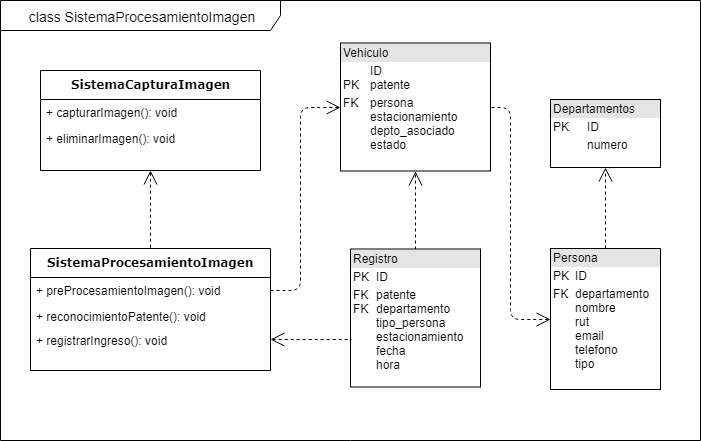

The diagram above was exported from draw.io. Its source (the exported page's mxGraphModel, read from the mxfile embedded in the PNG):
<mxGraphModel dx="840" dy="403" grid="1" gridSize="10" guides="1" tooltips="1" connect="1" arrows="1" fold="1" page="1" pageScale="1" pageWidth="1100" pageHeight="850" background="#ffffff" math="0" shadow="0">
  <root>
    <mxCell id="0" />
    <mxCell id="1" parent="0" />
    <mxCell id="GkAajKtFIGLuhse4K5WX-2" value="&lt;font style=&quot;font-size: 14px&quot;&gt;class SistemaProcesamientoImagen&lt;/font&gt;" style="shape=umlFrame;whiteSpace=wrap;html=1;width=280;height=30;" parent="1" vertex="1">
      <mxGeometry x="50" y="40" width="700" height="440" as="geometry" />
    </mxCell>
    <mxCell id="78961159f06e98e8-69" value="SistemaCapturaImagen" style="swimlane;html=1;fontStyle=1;align=center;verticalAlign=top;childLayout=stackLayout;horizontal=1;startSize=29;horizontalStack=0;resizeParent=1;resizeLast=0;collapsible=1;marginBottom=0;swimlaneFillColor=#ffffff;rounded=0;shadow=0;comic=0;labelBackgroundColor=none;strokeColor=#000000;strokeWidth=1;fillColor=none;fontFamily=Verdana;fontSize=12;fontColor=#000000;" parent="1" vertex="1">
      <mxGeometry x="90" y="110" width="220" height="100" as="geometry" />
    </mxCell>
    <mxCell id="bjt41eAJjumM9TxY2FZ1-14" value="+ capturarImagen(): void" style="text;html=1;strokeColor=none;fillColor=none;align=left;verticalAlign=top;spacingLeft=4;spacingRight=4;whiteSpace=wrap;overflow=hidden;rotatable=0;points=[[0,0.5],[1,0.5]];portConstraint=eastwest;" parent="78961159f06e98e8-69" vertex="1">
      <mxGeometry y="29" width="220" height="26" as="geometry" />
    </mxCell>
    <mxCell id="jwnq4vdWYBaz8wufUEck-28" value="+ eliminarImagen(): void" style="text;html=1;strokeColor=none;fillColor=none;align=left;verticalAlign=top;spacingLeft=4;spacingRight=4;whiteSpace=wrap;overflow=hidden;rotatable=0;points=[[0,0.5],[1,0.5]];portConstraint=eastwest;" vertex="1" parent="78961159f06e98e8-69">
      <mxGeometry y="55" width="220" height="26" as="geometry" />
    </mxCell>
    <mxCell id="jwnq4vdWYBaz8wufUEck-29" value="SistemaProcesamientoImagen" style="swimlane;html=1;fontStyle=1;align=center;verticalAlign=top;childLayout=stackLayout;horizontal=1;startSize=29;horizontalStack=0;resizeParent=1;resizeLast=0;collapsible=1;marginBottom=0;swimlaneFillColor=#ffffff;rounded=0;shadow=0;comic=0;labelBackgroundColor=none;strokeColor=#000000;strokeWidth=1;fillColor=none;fontFamily=Verdana;fontSize=12;fontColor=#000000;" vertex="1" parent="1">
      <mxGeometry x="80" y="288" width="240" height="122" as="geometry" />
    </mxCell>
    <mxCell id="jwnq4vdWYBaz8wufUEck-31" value="+ preProcesamientoImagen(): void" style="text;html=1;strokeColor=none;fillColor=none;align=left;verticalAlign=top;spacingLeft=4;spacingRight=4;whiteSpace=wrap;overflow=hidden;rotatable=0;points=[[0,0.5],[1,0.5]];portConstraint=eastwest;" vertex="1" parent="jwnq4vdWYBaz8wufUEck-29">
      <mxGeometry y="29" width="240" height="26" as="geometry" />
    </mxCell>
    <mxCell id="jwnq4vdWYBaz8wufUEck-30" value="+ reconocimientoPatente(): void" style="text;html=1;strokeColor=none;fillColor=none;align=left;verticalAlign=top;spacingLeft=4;spacingRight=4;whiteSpace=wrap;overflow=hidden;rotatable=0;points=[[0,0.5],[1,0.5]];portConstraint=eastwest;" vertex="1" parent="jwnq4vdWYBaz8wufUEck-29">
      <mxGeometry y="55" width="240" height="26" as="geometry" />
    </mxCell>
    <mxCell id="jwnq4vdWYBaz8wufUEck-33" value="" style="endArrow=none;html=1;exitX=0.5;exitY=1;exitDx=0;exitDy=0;entryX=0.5;entryY=0;entryDx=0;entryDy=0;endFill=0;endSize=6;dashed=1;startArrow=open;startFill=0;startSize=12;" edge="1" parent="1" source="78961159f06e98e8-69" target="jwnq4vdWYBaz8wufUEck-29">
      <mxGeometry width="50" height="50" relative="1" as="geometry">
        <mxPoint x="300" y="180" as="sourcePoint" />
        <mxPoint x="350" y="130" as="targetPoint" />
      </mxGeometry>
    </mxCell>
    <mxCell id="jwnq4vdWYBaz8wufUEck-40" value="&lt;div style=&quot;box-sizing: border-box ; width: 100% ; background: #e4e4e4 ; padding: 2px&quot;&gt;Persona&lt;/div&gt;&lt;table style=&quot;width: 100% ; font-size: 1em&quot; cellpadding=&quot;2&quot; cellspacing=&quot;0&quot;&gt;&lt;tbody&gt;&lt;tr&gt;&lt;td&gt;PK&lt;/td&gt;&lt;td&gt;ID&lt;/td&gt;&lt;/tr&gt;&lt;tr&gt;&lt;td&gt;FK&lt;br&gt;&lt;br&gt;&lt;br&gt;&lt;br&gt;&lt;br&gt;&lt;br&gt;&lt;/td&gt;&lt;td&gt;departamento&lt;br&gt;nombre&lt;br&gt;rut&lt;br&gt;email&lt;br&gt;telefono&lt;br&gt;tipo&lt;/td&gt;&lt;/tr&gt;&lt;tr&gt;&lt;td&gt;&lt;/td&gt;&lt;td&gt;&lt;br&gt;&lt;br&gt;&lt;/td&gt;&lt;/tr&gt;&lt;/tbody&gt;&lt;/table&gt;" style="verticalAlign=top;align=left;overflow=fill;html=1;" vertex="1" parent="1">
      <mxGeometry x="600" y="288" width="110" height="141" as="geometry" />
    </mxCell>
    <mxCell id="jwnq4vdWYBaz8wufUEck-41" value="&lt;div style=&quot;box-sizing: border-box ; width: 100% ; background: #e4e4e4 ; padding: 2px&quot;&gt;Departamentos&lt;/div&gt;&lt;table style=&quot;width: 100% ; font-size: 1em&quot; cellpadding=&quot;2&quot; cellspacing=&quot;0&quot;&gt;&lt;tbody&gt;&lt;tr&gt;&lt;td&gt;PK&lt;/td&gt;&lt;td&gt;ID&lt;/td&gt;&lt;/tr&gt;&lt;tr&gt;&lt;td&gt;&lt;br&gt;&lt;/td&gt;&lt;td&gt;numero&lt;/td&gt;&lt;/tr&gt;&lt;tr&gt;&lt;td&gt;&lt;/td&gt;&lt;td&gt;&lt;br&gt;&lt;/td&gt;&lt;/tr&gt;&lt;/tbody&gt;&lt;/table&gt;" style="verticalAlign=top;align=left;overflow=fill;html=1;" vertex="1" parent="1">
      <mxGeometry x="600" y="139" width="110" height="68" as="geometry" />
    </mxCell>
    <mxCell id="jwnq4vdWYBaz8wufUEck-42" value="" style="endArrow=open;html=1;dashed=1;startArrow=none;startFill=0;startSize=6;endFill=0;endSize=12;exitX=0.5;exitY=0;exitDx=0;exitDy=0;entryX=0.5;entryY=1;entryDx=0;entryDy=0;" edge="1" parent="1" source="jwnq4vdWYBaz8wufUEck-40" target="jwnq4vdWYBaz8wufUEck-41">
      <mxGeometry width="50" height="50" relative="1" as="geometry">
        <mxPoint x="852.5" y="42" as="sourcePoint" />
        <mxPoint x="852.5" y="87" as="targetPoint" />
        <Array as="points" />
      </mxGeometry>
    </mxCell>
    <mxCell id="jwnq4vdWYBaz8wufUEck-43" value="&lt;div style=&quot;box-sizing: border-box ; width: 100% ; background: #e4e4e4 ; padding: 2px&quot;&gt;Vehiculo&lt;/div&gt;&lt;table style=&quot;width: 100% ; font-size: 1em&quot; cellpadding=&quot;2&quot; cellspacing=&quot;0&quot;&gt;&lt;tbody&gt;&lt;tr&gt;&lt;td&gt;&lt;br&gt;PK&lt;/td&gt;&lt;td&gt;ID&lt;br&gt;patente&lt;/td&gt;&lt;/tr&gt;&lt;tr&gt;&lt;td&gt;FK&lt;br&gt;&lt;br&gt;&lt;br&gt;&lt;br&gt;&lt;/td&gt;&lt;td&gt;persona&lt;br&gt;estacionamiento&lt;br&gt;depto_asociado&lt;br&gt;estado&lt;/td&gt;&lt;/tr&gt;&lt;tr&gt;&lt;td&gt;&lt;/td&gt;&lt;td&gt;&lt;br&gt;&lt;br&gt;&lt;/td&gt;&lt;/tr&gt;&lt;/tbody&gt;&lt;/table&gt;" style="verticalAlign=top;align=left;overflow=fill;html=1;" vertex="1" parent="1">
      <mxGeometry x="390" y="82.5" width="150" height="128" as="geometry" />
    </mxCell>
    <mxCell id="jwnq4vdWYBaz8wufUEck-44" value="" style="endArrow=none;html=1;dashed=1;startArrow=open;startFill=0;startSize=12;exitX=0;exitY=0.5;exitDx=0;exitDy=0;entryX=1;entryY=0.5;entryDx=0;entryDy=0;" edge="1" parent="1" source="jwnq4vdWYBaz8wufUEck-40" target="jwnq4vdWYBaz8wufUEck-43">
      <mxGeometry width="50" height="50" relative="1" as="geometry">
        <mxPoint x="579" y="206.5" as="sourcePoint" />
        <mxPoint x="579" y="296.5" as="targetPoint" />
        <Array as="points">
          <mxPoint x="560" y="359" />
          <mxPoint x="560" y="147" />
        </Array>
      </mxGeometry>
    </mxCell>
    <mxCell id="jwnq4vdWYBaz8wufUEck-45" value="" style="endArrow=open;html=1;dashed=1;endFill=0;startSize=6;endSize=12;exitX=0.5;exitY=0;exitDx=0;exitDy=0;entryX=0.5;entryY=1;entryDx=0;entryDy=0;" edge="1" parent="1" target="jwnq4vdWYBaz8wufUEck-43" source="jwnq4vdWYBaz8wufUEck-48">
      <mxGeometry width="50" height="50" relative="1" as="geometry">
        <mxPoint x="445" y="248.33333333333337" as="sourcePoint" />
        <mxPoint x="525.5" y="162.5" as="targetPoint" />
        <Array as="points" />
      </mxGeometry>
    </mxCell>
    <mxCell id="jwnq4vdWYBaz8wufUEck-47" value="+ registrarIngreso(): void" style="text;html=1;strokeColor=none;fillColor=none;align=left;verticalAlign=top;spacingLeft=4;spacingRight=4;whiteSpace=wrap;overflow=hidden;rotatable=0;points=[[0,0.5],[1,0.5]];portConstraint=eastwest;" vertex="1" parent="1">
      <mxGeometry x="80" y="367" width="240" height="26" as="geometry" />
    </mxCell>
    <mxCell id="jwnq4vdWYBaz8wufUEck-48" value="&lt;div style=&quot;box-sizing: border-box ; width: 100% ; background: #e4e4e4 ; padding: 2px&quot;&gt;Registro&lt;/div&gt;&lt;table style=&quot;width: 100% ; font-size: 1em&quot; cellpadding=&quot;2&quot; cellspacing=&quot;0&quot;&gt;&lt;tbody&gt;&lt;tr&gt;&lt;td&gt;PK&lt;/td&gt;&lt;td&gt;ID&lt;/td&gt;&lt;/tr&gt;&lt;tr&gt;&lt;td&gt;FK&lt;br&gt;FK&lt;br&gt;&lt;br&gt;&lt;br&gt;&lt;br&gt;&lt;br&gt;&lt;/td&gt;&lt;td&gt;patente&lt;br&gt;departamento&lt;br&gt;tipo_persona&lt;br&gt;estacionamiento&lt;br&gt;fecha&lt;br&gt;hora&lt;/td&gt;&lt;/tr&gt;&lt;tr&gt;&lt;td&gt;&lt;/td&gt;&lt;td&gt;&lt;br&gt;&lt;/td&gt;&lt;/tr&gt;&lt;/tbody&gt;&lt;/table&gt;" style="verticalAlign=top;align=left;overflow=fill;html=1;" vertex="1" parent="1">
      <mxGeometry x="400" y="288.5" width="130" height="138" as="geometry" />
    </mxCell>
    <mxCell id="jwnq4vdWYBaz8wufUEck-52" value="" style="endArrow=none;html=1;endFill=0;endSize=6;dashed=1;startArrow=open;startFill=0;startSize=12;" edge="1" parent="1">
      <mxGeometry width="50" height="50" relative="1" as="geometry">
        <mxPoint x="320" y="379" as="sourcePoint" />
        <mxPoint x="401" y="379" as="targetPoint" />
      </mxGeometry>
    </mxCell>
    <mxCell id="jwnq4vdWYBaz8wufUEck-53" value="" style="endArrow=open;html=1;dashed=1;endFill=0;startSize=6;endSize=12;exitX=1;exitY=0.5;exitDx=0;exitDy=0;entryX=0;entryY=0.5;entryDx=0;entryDy=0;" edge="1" parent="1" source="jwnq4vdWYBaz8wufUEck-31" target="jwnq4vdWYBaz8wufUEck-43">
      <mxGeometry width="50" height="50" relative="1" as="geometry">
        <mxPoint x="475.1379310344828" y="298.2068965517242" as="sourcePoint" />
        <mxPoint x="524.7931034482758" y="184.4137931034483" as="targetPoint" />
        <Array as="points">
          <mxPoint x="350" y="330" />
          <mxPoint x="350" y="147" />
        </Array>
      </mxGeometry>
    </mxCell>
  </root>
</mxGraphModel>